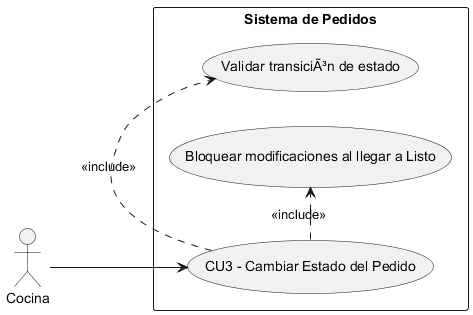

The diagram above was rendered by PlantUML. Its source (embedded in the PNG):
@startuml
left to right direction
skinparam packageStyle rectangle

actor "Cocina" as Cocina

rectangle "Sistema de Pedidos" {
  usecase "CU3 - Cambiar Estado del Pedido" as UC3
  usecase "Validar transiciÃ³n de estado" as UC3a
  usecase "Bloquear modificaciones al llegar a Listo" as UC3b
}

Cocina --> UC3
UC3 .> UC3a : <<include>>
UC3 .> UC3b : <<include>>
@enduml